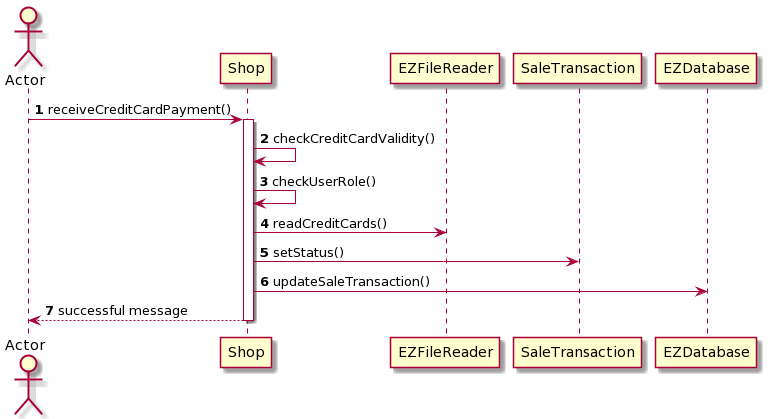

The diagram above was rendered by PlantUML. Its source (embedded in the PNG):
@startuml
autonumber
actor Actor
Actor -> Shop ++ : receiveCreditCardPayment()
Shop->Shop : checkCreditCardValidity()
Shop -> Shop : checkUserRole()
Shop -> EZFileReader : readCreditCards()
Shop -> SaleTransaction: setStatus()
Shop -> EZDatabase: updateSaleTransaction()
Shop --> Actor -- : successful message
@enduml